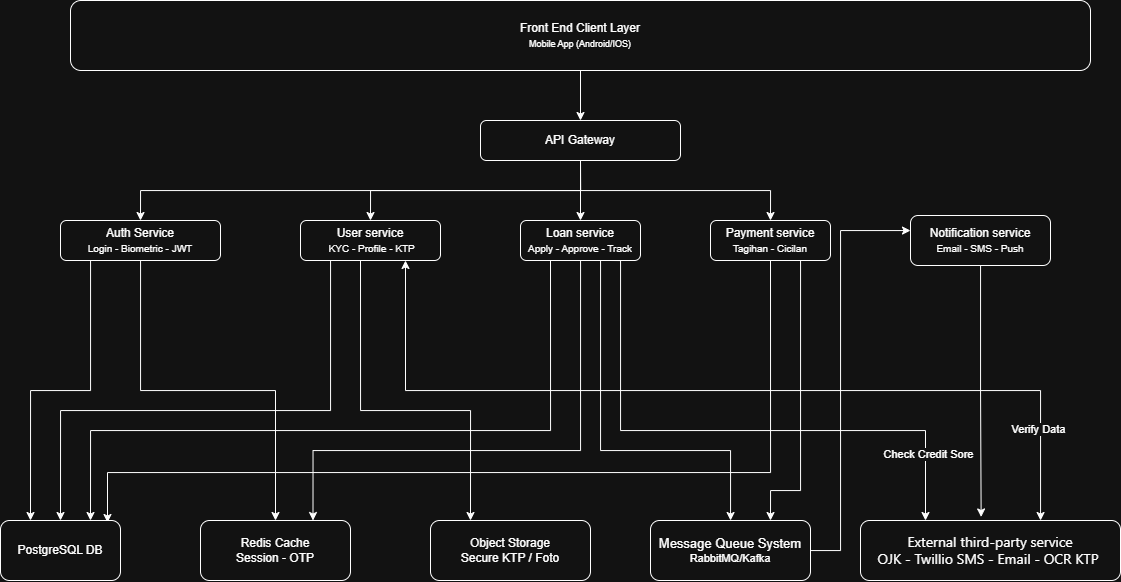

The diagram above was exported from draw.io. Its source (the exported page's mxGraphModel, read from the mxfile embedded in the PNG):
<mxGraphModel dx="911" dy="531" grid="1" gridSize="10" guides="1" tooltips="1" connect="1" arrows="1" fold="1" page="1" pageScale="1" pageWidth="827" pageHeight="1169" math="0" shadow="0">
  <root>
    <mxCell id="0" />
    <mxCell id="1" parent="0" />
    <mxCell id="n204IG75NpcSK4WRfOXs-3" edge="1" parent="1" source="n204IG75NpcSK4WRfOXs-1" style="edgeStyle=orthogonalEdgeStyle;rounded=0;orthogonalLoop=1;jettySize=auto;html=1;" target="n204IG75NpcSK4WRfOXs-2" value="">
      <mxGeometry relative="1" as="geometry" />
    </mxCell>
    <mxCell id="n204IG75NpcSK4WRfOXs-1" parent="1" style="rounded=1;whiteSpace=wrap;html=1;" value="Front End Client Layer&lt;div&gt;&lt;font style=&quot;font-size: 9px;&quot;&gt;Mobile App (Android/IOS)&lt;/font&gt;&lt;/div&gt;" vertex="1">
      <mxGeometry height="70" width="1020" x="110" y="20" as="geometry" />
    </mxCell>
    <mxCell id="n204IG75NpcSK4WRfOXs-28" edge="1" parent="1" source="n204IG75NpcSK4WRfOXs-2" style="edgeStyle=orthogonalEdgeStyle;rounded=0;orthogonalLoop=1;jettySize=auto;html=1;entryX=0.5;entryY=0;entryDx=0;entryDy=0;exitX=0.5;exitY=1;exitDx=0;exitDy=0;" target="n204IG75NpcSK4WRfOXs-17" value="">
      <mxGeometry relative="1" as="geometry">
        <mxPoint x="820" y="159.9999999999999" as="targetPoint" />
      </mxGeometry>
    </mxCell>
    <mxCell id="n204IG75NpcSK4WRfOXs-29" edge="1" parent="1" source="n204IG75NpcSK4WRfOXs-2" style="edgeStyle=orthogonalEdgeStyle;rounded=0;orthogonalLoop=1;jettySize=auto;html=1;" target="n204IG75NpcSK4WRfOXs-10" value="">
      <mxGeometry relative="1" as="geometry" />
    </mxCell>
    <mxCell id="n204IG75NpcSK4WRfOXs-31" edge="1" parent="1" source="n204IG75NpcSK4WRfOXs-2" style="edgeStyle=orthogonalEdgeStyle;rounded=0;orthogonalLoop=1;jettySize=auto;html=1;entryX=0.5;entryY=0;entryDx=0;entryDy=0;exitX=0.5;exitY=1;exitDx=0;exitDy=0;" target="n204IG75NpcSK4WRfOXs-7" value="">
      <mxGeometry relative="1" as="geometry">
        <mxPoint x="440" y="159.9999999999999" as="targetPoint" />
      </mxGeometry>
    </mxCell>
    <mxCell id="n204IG75NpcSK4WRfOXs-33" edge="1" parent="1" style="edgeStyle=orthogonalEdgeStyle;rounded=0;orthogonalLoop=1;jettySize=auto;html=1;entryX=0.5;entryY=0;entryDx=0;entryDy=0;" target="n204IG75NpcSK4WRfOXs-4" value="">
      <mxGeometry relative="1" as="geometry">
        <Array as="points">
          <mxPoint x="620" y="210" />
          <mxPoint x="180" y="210" />
        </Array>
        <mxPoint x="620" y="180" as="sourcePoint" />
        <mxPoint x="440" y="159.9999999999999" as="targetPoint" />
      </mxGeometry>
    </mxCell>
    <mxCell id="n204IG75NpcSK4WRfOXs-2" parent="1" style="rounded=1;whiteSpace=wrap;html=1;" value="API Gateway" vertex="1">
      <mxGeometry height="40" width="200" x="520" y="140" as="geometry" />
    </mxCell>
    <mxCell id="n204IG75NpcSK4WRfOXs-37" edge="1" parent="1" source="n204IG75NpcSK4WRfOXs-4" style="edgeStyle=orthogonalEdgeStyle;rounded=0;orthogonalLoop=1;jettySize=auto;html=1;entryX=0.5;entryY=0;entryDx=0;entryDy=0;" target="n204IG75NpcSK4WRfOXs-21" value="">
      <mxGeometry relative="1" as="geometry">
        <mxPoint x="180" y="360" as="targetPoint" />
      </mxGeometry>
    </mxCell>
    <mxCell id="n204IG75NpcSK4WRfOXs-39" edge="1" parent="1" source="n204IG75NpcSK4WRfOXs-4" style="edgeStyle=orthogonalEdgeStyle;rounded=0;orthogonalLoop=1;jettySize=auto;html=1;entryX=0.25;entryY=0;entryDx=0;entryDy=0;" target="n204IG75NpcSK4WRfOXs-18" value="">
      <mxGeometry relative="1" as="geometry">
        <Array as="points">
          <mxPoint x="130" y="410" />
          <mxPoint x="70" y="410" />
        </Array>
        <mxPoint x="20" y="259.9999999999999" as="targetPoint" />
      </mxGeometry>
    </mxCell>
    <mxCell id="n204IG75NpcSK4WRfOXs-4" parent="1" style="rounded=1;whiteSpace=wrap;html=1;" value="Auth Service&lt;br&gt;&lt;font style=&quot;font-size: 10px;&quot;&gt;Login - Biometric - JWT&lt;/font&gt;" vertex="1">
      <mxGeometry height="40" width="160" x="100" y="240" as="geometry" />
    </mxCell>
    <mxCell id="n204IG75NpcSK4WRfOXs-43" edge="1" parent="1" source="n204IG75NpcSK4WRfOXs-7" style="edgeStyle=orthogonalEdgeStyle;rounded=0;orthogonalLoop=1;jettySize=auto;html=1;entryX=0.5;entryY=0;entryDx=0;entryDy=0;" target="n204IG75NpcSK4WRfOXs-18" value="">
      <mxGeometry relative="1" as="geometry">
        <Array as="points">
          <mxPoint x="370" y="430" />
          <mxPoint x="100" y="430" />
        </Array>
        <mxPoint x="240" y="340" as="targetPoint" />
      </mxGeometry>
    </mxCell>
    <mxCell id="n204IG75NpcSK4WRfOXs-51" edge="1" parent="1" style="edgeStyle=orthogonalEdgeStyle;rounded=0;orthogonalLoop=1;jettySize=auto;html=1;entryX=0.5;entryY=0;entryDx=0;entryDy=0;" value="">
      <mxGeometry relative="1" as="geometry">
        <Array as="points">
          <mxPoint x="400" y="430" />
          <mxPoint x="510" y="430" />
        </Array>
        <mxPoint x="400" y="280" as="sourcePoint" />
        <mxPoint x="510" y="540" as="targetPoint" />
      </mxGeometry>
    </mxCell>
    <mxCell id="n204IG75NpcSK4WRfOXs-67" edge="1" parent="1" source="n204IG75NpcSK4WRfOXs-7" style="edgeStyle=orthogonalEdgeStyle;rounded=0;orthogonalLoop=1;jettySize=auto;html=1;exitX=0.75;exitY=1;exitDx=0;exitDy=0;startArrow=classic;startFill=1;" target="n204IG75NpcSK4WRfOXs-20" value="">
      <mxGeometry relative="1" as="geometry">
        <Array as="points">
          <mxPoint x="445" y="410" />
          <mxPoint x="1080" y="410" />
        </Array>
        <mxPoint x="680" y="540" as="targetPoint" />
      </mxGeometry>
    </mxCell>
    <mxCell id="n204IG75NpcSK4WRfOXs-69" connectable="0" parent="n204IG75NpcSK4WRfOXs-67" style="edgeLabel;html=1;align=center;verticalAlign=middle;resizable=0;points=[];" value="Verify Data" vertex="1">
      <mxGeometry relative="1" x="0.7957" y="-3" as="geometry">
        <mxPoint as="offset" />
      </mxGeometry>
    </mxCell>
    <mxCell id="n204IG75NpcSK4WRfOXs-7" parent="1" style="rounded=1;whiteSpace=wrap;html=1;" value="User service&lt;br&gt;&amp;nbsp;&lt;font style=&quot;font-size: 10px;&quot;&gt;KYC - Profile - KTP&lt;/font&gt;" vertex="1">
      <mxGeometry height="40" width="140" x="340" y="240" as="geometry" />
    </mxCell>
    <mxCell id="n204IG75NpcSK4WRfOXs-45" edge="1" parent="1" source="n204IG75NpcSK4WRfOXs-10" style="edgeStyle=orthogonalEdgeStyle;rounded=0;orthogonalLoop=1;jettySize=auto;html=1;entryX=0.75;entryY=0;entryDx=0;entryDy=0;" target="n204IG75NpcSK4WRfOXs-21" value="">
      <mxGeometry relative="1" as="geometry">
        <Array as="points">
          <mxPoint x="620" y="470" />
          <mxPoint x="353" y="470" />
        </Array>
        <mxPoint x="200" y="540" as="targetPoint" />
      </mxGeometry>
    </mxCell>
    <mxCell id="n204IG75NpcSK4WRfOXs-46" edge="1" parent="1" source="n204IG75NpcSK4WRfOXs-10" style="edgeStyle=orthogonalEdgeStyle;rounded=0;orthogonalLoop=1;jettySize=auto;html=1;entryX=0.75;entryY=0;entryDx=0;entryDy=0;exitX=0.25;exitY=1;exitDx=0;exitDy=0;" target="n204IG75NpcSK4WRfOXs-18" value="">
      <mxGeometry relative="1" as="geometry">
        <Array as="points">
          <mxPoint x="590" y="450" />
          <mxPoint x="130" y="450" />
        </Array>
      </mxGeometry>
    </mxCell>
    <mxCell id="n204IG75NpcSK4WRfOXs-52" edge="1" parent="1" source="n204IG75NpcSK4WRfOXs-10" style="edgeStyle=orthogonalEdgeStyle;rounded=0;orthogonalLoop=1;jettySize=auto;html=1;" target="n204IG75NpcSK4WRfOXs-23" value="">
      <mxGeometry relative="1" as="geometry">
        <Array as="points">
          <mxPoint x="640" y="470" />
          <mxPoint x="770" y="470" />
        </Array>
      </mxGeometry>
    </mxCell>
    <mxCell id="n204IG75NpcSK4WRfOXs-70" edge="1" parent="1" source="n204IG75NpcSK4WRfOXs-10" style="edgeStyle=orthogonalEdgeStyle;rounded=0;orthogonalLoop=1;jettySize=auto;html=1;exitX=0.75;exitY=1;exitDx=0;exitDy=0;entryX=0.25;entryY=0;entryDx=0;entryDy=0;" target="n204IG75NpcSK4WRfOXs-20" value="">
      <mxGeometry relative="1" as="geometry">
        <Array as="points">
          <mxPoint x="660" y="280" />
          <mxPoint x="660" y="450" />
          <mxPoint x="965" y="450" />
        </Array>
      </mxGeometry>
    </mxCell>
    <mxCell id="n204IG75NpcSK4WRfOXs-71" connectable="0" parent="n204IG75NpcSK4WRfOXs-70" style="edgeLabel;html=1;align=center;verticalAlign=middle;resizable=0;points=[];" value="Check Credit Sore" vertex="1">
      <mxGeometry relative="1" x="0.7689" y="2" as="geometry">
        <mxPoint as="offset" />
      </mxGeometry>
    </mxCell>
    <mxCell id="n204IG75NpcSK4WRfOXs-10" parent="1" style="rounded=1;whiteSpace=wrap;html=1;" value="Loan service &lt;br&gt;&lt;font style=&quot;font-size: 10px;&quot;&gt;Apply - Approve - Track&lt;/font&gt;" vertex="1">
      <mxGeometry height="40" width="120" x="560" y="240" as="geometry" />
    </mxCell>
    <mxCell id="n204IG75NpcSK4WRfOXs-54" edge="1" parent="1" source="n204IG75NpcSK4WRfOXs-17" style="edgeStyle=orthogonalEdgeStyle;rounded=0;orthogonalLoop=1;jettySize=auto;html=1;exitX=0.5;exitY=1;exitDx=0;exitDy=0;" value="">
      <mxGeometry relative="1" as="geometry">
        <Array as="points">
          <mxPoint x="810" y="492" />
          <mxPoint x="147" y="492" />
        </Array>
        <mxPoint x="810.0588235294119" y="292" as="sourcePoint" />
        <mxPoint x="147" y="542" as="targetPoint" />
      </mxGeometry>
    </mxCell>
    <mxCell id="n204IG75NpcSK4WRfOXs-55" edge="1" parent="1" source="n204IG75NpcSK4WRfOXs-17" style="edgeStyle=orthogonalEdgeStyle;rounded=0;orthogonalLoop=1;jettySize=auto;html=1;entryX=0.75;entryY=0;entryDx=0;entryDy=0;" target="n204IG75NpcSK4WRfOXs-23" value="">
      <mxGeometry relative="1" as="geometry">
        <Array as="points">
          <mxPoint x="840" y="510" />
          <mxPoint x="810" y="510" />
        </Array>
      </mxGeometry>
    </mxCell>
    <mxCell id="n204IG75NpcSK4WRfOXs-17" parent="1" style="rounded=1;whiteSpace=wrap;html=1;" value="Payment service &lt;br&gt;&lt;font style=&quot;font-size: 10px;&quot;&gt;Tagihan - Cicilan&lt;/font&gt;" vertex="1">
      <mxGeometry height="40" width="120" x="750" y="240" as="geometry" />
    </mxCell>
    <mxCell id="n204IG75NpcSK4WRfOXs-18" parent="1" style="rounded=1;whiteSpace=wrap;html=1;" value="PostgreSQL DB" vertex="1">
      <mxGeometry height="60" width="120" x="40" y="540" as="geometry" />
    </mxCell>
    <mxCell id="n204IG75NpcSK4WRfOXs-20" parent="1" style="rounded=1;whiteSpace=wrap;html=1;" value="&lt;span style=&quot;font-family: &amp;quot;Anthropic Sans&amp;quot;, -apple-system, BlinkMacSystemFont, &amp;quot;Segoe UI&amp;quot;, sans-serif; font-size: 14px; text-align: start; white-space: nowrap;&quot;&gt;External third-party service&lt;br&gt;OJK - Twillio SMS - Email - OCR KTP&lt;/span&gt;&lt;span style=&quot;font-family: &amp;quot;Anthropic Sans&amp;quot;, -apple-system, BlinkMacSystemFont, &amp;quot;Segoe UI&amp;quot;, sans-serif; font-size: 14px; text-align: start; white-space: nowrap; background-color: transparent; color: light-dark(rgb(0, 0, 0), rgb(255, 255, 255));&quot;&gt;&amp;nbsp;&lt;/span&gt;" vertex="1">
      <mxGeometry height="60" width="260" x="900" y="540" as="geometry" />
    </mxCell>
    <mxCell id="n204IG75NpcSK4WRfOXs-21" parent="1" style="rounded=1;whiteSpace=wrap;html=1;" value="Redis Cache&lt;br&gt;Session - OTP" vertex="1">
      <mxGeometry height="60" width="150" x="240" y="540" as="geometry" />
    </mxCell>
    <mxCell id="n204IG75NpcSK4WRfOXs-22" parent="1" style="rounded=1;whiteSpace=wrap;html=1;" value="Object Storage&lt;br&gt;Secure KTP / Foto" vertex="1">
      <mxGeometry height="60" width="160" x="470" y="540" as="geometry" />
    </mxCell>
    <mxCell id="n204IG75NpcSK4WRfOXs-59" edge="1" parent="1" source="n204IG75NpcSK4WRfOXs-23" style="edgeStyle=orthogonalEdgeStyle;rounded=0;orthogonalLoop=1;jettySize=auto;html=1;" target="n204IG75NpcSK4WRfOXs-58" value="">
      <mxGeometry relative="1" as="geometry">
        <Array as="points">
          <mxPoint x="880" y="570" />
          <mxPoint x="880" y="250" />
        </Array>
      </mxGeometry>
    </mxCell>
    <mxCell id="n204IG75NpcSK4WRfOXs-23" parent="1" style="rounded=1;whiteSpace=wrap;html=1;" value="&lt;font style=&quot;font-size: 13px;&quot;&gt;Message Queue System&lt;/font&gt;&lt;br&gt;&lt;font style=&quot;font-size: 11px;&quot;&gt;RabbitMQ/Kafka&lt;/font&gt;" vertex="1">
      <mxGeometry height="60" width="160" x="690" y="540" as="geometry" />
    </mxCell>
    <mxCell id="n204IG75NpcSK4WRfOXs-64" edge="1" parent="1" source="n204IG75NpcSK4WRfOXs-58" style="edgeStyle=orthogonalEdgeStyle;rounded=0;orthogonalLoop=1;jettySize=auto;html=1;entryX=0.464;entryY=-0.059;entryDx=0;entryDy=0;entryPerimeter=0;" target="n204IG75NpcSK4WRfOXs-20" value="">
      <mxGeometry relative="1" as="geometry">
        <mxPoint x="1020" y="365" as="targetPoint" />
      </mxGeometry>
    </mxCell>
    <mxCell id="n204IG75NpcSK4WRfOXs-58" parent="1" style="rounded=1;whiteSpace=wrap;html=1;" value="Notification &lt;span style=&quot;color: light-dark(rgb(0, 0, 0), rgb(255, 255, 255)); background-color: transparent;&quot;&gt;service&lt;/span&gt;&lt;div&gt;&lt;font style=&quot;font-size: 10px;&quot;&gt;Email - SMS - Push&lt;/font&gt;&lt;/div&gt;" vertex="1">
      <mxGeometry height="50" width="140" x="950" y="235" as="geometry" />
    </mxCell>
  </root>
</mxGraphModel>